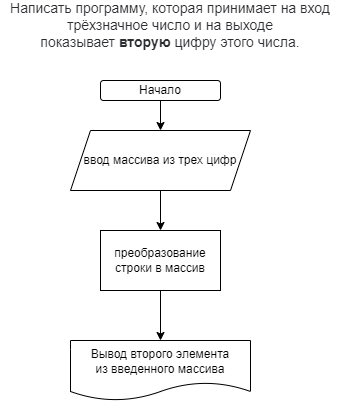

The diagram above was exported from draw.io. Its source (the exported page's mxGraphModel, read from the mxfile embedded in the PNG):
<mxGraphModel dx="883" dy="427" grid="1" gridSize="10" guides="1" tooltips="1" connect="1" arrows="1" fold="1" page="1" pageScale="1" pageWidth="827" pageHeight="1169" math="0" shadow="0">
  <root>
    <mxCell id="0" />
    <mxCell id="1" parent="0" />
    <mxCell id="2" value="&lt;span style=&quot;color: rgb(44 , 45 , 48) ; font-family: &amp;#34;roboto&amp;#34; , &amp;#34;san francisco&amp;#34; , &amp;#34;helvetica neue&amp;#34; , &amp;#34;helvetica&amp;#34; , &amp;#34;arial&amp;#34; ; font-size: 14px ; background-color: rgb(255 , 255 , 255)&quot;&gt;Написать программу, которая принимает на вход трёхзначное число и на выходе показывает&amp;nbsp;&lt;/span&gt;&lt;span style=&quot;box-sizing: border-box ; font-weight: 700 ; color: rgb(44 , 45 , 48) ; font-family: &amp;#34;roboto&amp;#34; , &amp;#34;san francisco&amp;#34; , &amp;#34;helvetica neue&amp;#34; , &amp;#34;helvetica&amp;#34; , &amp;#34;arial&amp;#34; ; font-size: 14px ; background-color: rgb(255 , 255 , 255)&quot;&gt;вторую&lt;/span&gt;&lt;span style=&quot;color: rgb(44 , 45 , 48) ; font-family: &amp;#34;roboto&amp;#34; , &amp;#34;san francisco&amp;#34; , &amp;#34;helvetica neue&amp;#34; , &amp;#34;helvetica&amp;#34; , &amp;#34;arial&amp;#34; ; font-size: 14px ; background-color: rgb(255 , 255 , 255)&quot;&gt;&amp;nbsp;цифру этого числа.&lt;/span&gt;" style="text;html=1;strokeColor=none;fillColor=none;align=center;verticalAlign=middle;whiteSpace=wrap;rounded=0;" parent="1" vertex="1">
      <mxGeometry x="120" y="10" width="340" height="30" as="geometry" />
    </mxCell>
    <mxCell id="10" style="edgeStyle=none;html=1;exitX=0.5;exitY=1;exitDx=0;exitDy=0;entryX=0.5;entryY=0;entryDx=0;entryDy=0;" parent="1" source="4" target="5" edge="1">
      <mxGeometry relative="1" as="geometry" />
    </mxCell>
    <mxCell id="4" value="Начало" style="rounded=1;whiteSpace=wrap;html=1;" parent="1" vertex="1">
      <mxGeometry x="220" y="80" width="120" height="20" as="geometry" />
    </mxCell>
    <mxCell id="13" style="edgeStyle=none;html=1;exitX=0.5;exitY=1;exitDx=0;exitDy=0;" parent="1" source="5" edge="1">
      <mxGeometry relative="1" as="geometry">
        <mxPoint x="280" y="230" as="targetPoint" />
      </mxGeometry>
    </mxCell>
    <mxCell id="5" value="ввод массива из трех цифр" style="shape=parallelogram;perimeter=parallelogramPerimeter;whiteSpace=wrap;html=1;fixedSize=1;" parent="1" vertex="1">
      <mxGeometry x="190" y="130" width="180" height="60" as="geometry" />
    </mxCell>
    <mxCell id="9" value="Вывод второго элемента&lt;br&gt;из введенного массива" style="shape=document;whiteSpace=wrap;html=1;boundedLbl=1;" parent="1" vertex="1">
      <mxGeometry x="190" y="340" width="180" height="60" as="geometry" />
    </mxCell>
    <mxCell id="16" style="edgeStyle=none;html=1;entryX=0.5;entryY=0;entryDx=0;entryDy=0;" edge="1" parent="1" source="15">
      <mxGeometry relative="1" as="geometry">
        <mxPoint x="280" y="340" as="targetPoint" />
      </mxGeometry>
    </mxCell>
    <mxCell id="15" value="преобразование строки в массив" style="rounded=0;whiteSpace=wrap;html=1;" vertex="1" parent="1">
      <mxGeometry x="220" y="230" width="120" height="60" as="geometry" />
    </mxCell>
  </root>
</mxGraphModel>